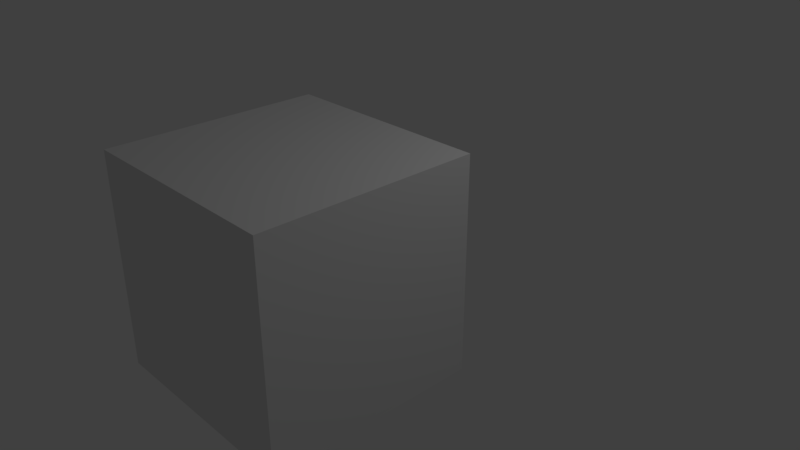 # Source: 1_1.blend  (saved by Blender 2.79.0; exported with 4.5.12 LTS)
import bpy
from mathutils import Matrix  # noqa: F401  (used for matrix-valued properties, if any)

bpy.ops.wm.read_factory_settings(use_empty=True)
scene = bpy.context.scene
scene.name = 'Scene'

# ---- collections
col_collection_1 = bpy.data.collections.new('Collection 1'); scene.collection.children.link(col_collection_1)

# ---- materials (node trees are filled in below, after node groups)
mat_material = bpy.data.materials.new('Material')
mat_material.alpha_threshold = 0.0
mat_material.use_transparent_shadow = False
mat_material.roughness = 0.5
mat_material.line_color = (0.0, 0.0, 0.0, 1.0)

# ---- material node trees

# ---- world
world_world = bpy.data.worlds.new('World'); scene.world = world_world
world_world.color = (0.05088, 0.05088, 0.05088)
world_world.use_sun_shadow = False
world_world.sun_shadow_jitter_overblur = 0.0
world_world.cycles.sampling_method = 'MANUAL'

# ---- cameras
cam_camera = bpy.data.cameras.new('Camera')
cam_camera.clip_end = 100.0
cam_camera.lens = 35.0
cam_camera.sensor_width = 32.0
cam_camera.sensor_height = 18.0
cam_camera.ortho_scale = 7.314
cam_camera.dof.focus_distance = 0.0
cam_camera.dof.aperture_fstop = 128.0

# ---- lights
light_lamp = bpy.data.lights.new('Lamp', 'POINT')
light_lamp.transmission_factor = 0.0
light_lamp.cutoff_distance = 30.0
light_lamp.energy = 100.0
light_lamp.shadow_buffer_clip_start = 1.001
light_lamp.shadow_soft_size = 0.1
light_lamp.shadow_maximum_resolution = 0.006
light_lamp.use_absolute_resolution = True

# ---- meshes
me_circle = bpy.data.meshes.new('Circle')
me_circle.from_pydata([(0.0, 1.0, 0.0), (-0.1951, 0.9808, 0.0), (-0.3827, 0.9239, 0.0), (-0.5556, 0.8315, 0.0), (-0.7071, 0.7071, 0.0), (-0.8315, 0.5556, 0.0), (-0.9239, 0.3827, 0.0), (-0.9808, 0.1951, 0.0), (-1.0, 7.55e-08, 0.0), (-0.9808, -0.1951, 0.0), (-0.9239, -0.3827, 0.0), (-0.8315, -0.5556, 0.0), (-0.7071, -0.7071, 0.0), (-0.5556, -0.8315, 0.0), (-0.3827, -0.9239, 0.0), (-0.1951, -0.9808, 0.0), (3.258e-07, -1.0, 0.0), (0.1951, -0.9808, 0.0), (0.3827, -0.9239, 0.0), (0.5556, -0.8315, 0.0), (0.7071, -0.7071, 0.0), (0.8315, -0.5556, 0.0), (0.9239, -0.3827, 0.0), (0.9808, -0.1951, 0.0), (1.0, 9.656e-07, 0.0), (0.9808, 0.1951, 0.0), (0.9239, 0.3827, 0.0), (0.8315, 0.5556, 0.0), (0.7071, 0.7071, 0.0), (0.5556, 0.8315, 0.0), (0.3827, 0.9239, 0.0), (0.1951, 0.9808, 0.0), (-10.45, -14.77, 11.72), (-10.45, 7.521, 11.72), (-10.45, -14.77, -10.57), (-10.45, 7.521, -10.57), (11.84, -14.77, 11.72), (11.84, 7.521, 11.72), (11.84, -14.77, -10.57), (11.84, 7.521, -10.57)], [], [(0, 31, 1), (2, 1, 31, 30), (3, 2, 30, 29), (4, 3, 29, 28), (5, 4, 28, 27), (6, 5, 27, 26), (7, 6, 26, 25), (8, 7, 25, 24), (9, 8, 24, 23), (10, 9, 23, 22), (11, 10, 22, 21), (12, 11, 21, 20), (13, 12, 20, 19), (14, 13, 19, 18), (15, 14, 18, 17), (16, 15, 17), (32, 33, 35, 34), (34, 35, 39, 38), (38, 39, 37, 36), (36, 37, 33, 32), (34, 38, 36, 32), (39, 35, 33, 37)])
me_circle.use_remesh_preserve_volume = False
me_circle.use_remesh_preserve_attributes = False
me_circle.use_mirror_vertex_groups = False
me_circle.update()
me_cube = bpy.data.meshes.new('Cube')
me_cube.from_pydata([(1.0, 1.0, -1.0), (1.0, -1.0, -1.0), (-1.0, -1.0, -1.0), (-1.0, 1.0, -1.0), (1.0, 1.0, 1.0), (1.0, -1.0, 1.0), (-1.0, -1.0, 1.0), (-1.0, 1.0, 1.0), (0.8791, 0.8791, -1.0), (0.8791, -0.8791, -1.0), (-0.8791, -0.8791, -1.0), (-0.8791, 0.8791, -1.0), (0.9013, 0.9013, 0.9013), (0.9013, -0.9013, 0.9013), (-0.9013, -0.9013, 0.9013), (-0.9013, 0.9013, 0.9013)], [], [(4, 7, 6, 5), (0, 4, 5, 1), (1, 5, 6, 2), (2, 6, 7, 3), (4, 0, 3, 7), (12, 13, 14, 15), (8, 9, 13, 12), (9, 10, 14, 13), (10, 11, 15, 14), (12, 15, 11, 8), (0, 1, 9, 8), (3, 0, 8, 11), (1, 2, 10, 9), (2, 3, 11, 10)])
me_cube.materials.append(mat_material)
me_cube.use_remesh_preserve_volume = False
me_cube.use_remesh_preserve_attributes = False
me_cube.use_mirror_vertex_groups = False
me_cube.update()

# ---- objects
ob_circle = bpy.data.objects.new('Circle', me_circle)
ob_cube = bpy.data.objects.new('Cube', me_cube)
ob_lamp = bpy.data.objects.new('Lamp', light_lamp)
ob_camera = bpy.data.objects.new('Camera', cam_camera)

# ---- transforms, parenting, visibility, modifiers, constraints
ob_circle.location = (0.171, -1.311, 0.9183)
ob_circle.rotation_euler = (1.571, -0.0, 0.0)
ob_circle.scale = (0.1254, 0.1254, 0.1254)
ob_circle.display_type = 'WIRE'
ob_circle.lineart.crease_threshold = 0.0
_m = ob_circle.modifiers.new('Fluid', 'FLUID')
_m.fluid_type = 'FLOW'
ob_cube.location = (0.2179, -1.426, 0.4612)
ob_cube.scale = (1.001, -1.04, -0.1512)
ob_cube.lock_rotations_4d = False
ob_cube.empty_display_type = 'ARROWS'
ob_cube.lineart.crease_threshold = 0.0
_m = ob_cube.modifiers.new('Fluid', 'FLUID')
_m.fluid_type = 'FLOW'
_m = ob_cube.modifiers.new('Solidify.001', 'SOLIDIFY')
_m.nonmanifold_thickness_mode = 'FIXED'
_m.nonmanifold_merge_threshold = 0.0003
ob_lamp.location = (4.076, 1.005, 5.904)
ob_lamp.rotation_euler = (0.6503, 0.05522, 1.866)
ob_lamp.lock_rotations_4d = False
ob_lamp.empty_display_type = 'ARROWS'
ob_lamp.color = (0.0, 0.0, 0.0, 0.0)
ob_lamp.lineart.crease_threshold = 0.0
ob_camera.location = (7.481, -6.508, 5.344)
ob_camera.rotation_euler = (1.109, 0.0, 0.8149)
ob_camera.lock_rotations_4d = False
ob_camera.empty_display_type = 'ARROWS'
ob_camera.color = (0.0, 0.0, 0.0, 0.0)
ob_camera.display_type = 'WIRE'
ob_camera.lineart.crease_threshold = 0.0

# ---- collection membership
col_collection_1.objects.link(ob_circle)
col_collection_1.objects.link(ob_cube)
col_collection_1.objects.link(ob_lamp)
col_collection_1.objects.link(ob_camera)

# ---- scene / render settings (as saved in the file)
scene.camera = ob_camera
scene.frame_start = 1; scene.frame_end = 250; scene.frame_set(2)
scene.render.engine = 'BLENDER_EEVEE_NEXT'
scene.render.resolution_percentage = 50
scene.render.dither_intensity = 0.0
scene.cycles.use_denoising = False
scene.cycles.samples = 128
scene.cycles.sampling_pattern = 'TABULATED_SOBOL'
scene.cycles.use_adaptive_sampling = False
scene.cycles.use_light_tree = False
scene.cycles.blur_glossy = 0.0
scene.cycles.sample_clamp_indirect = 0.0
scene.view_settings.view_transform = 'Standard'
bpy.context.view_layer.update()
